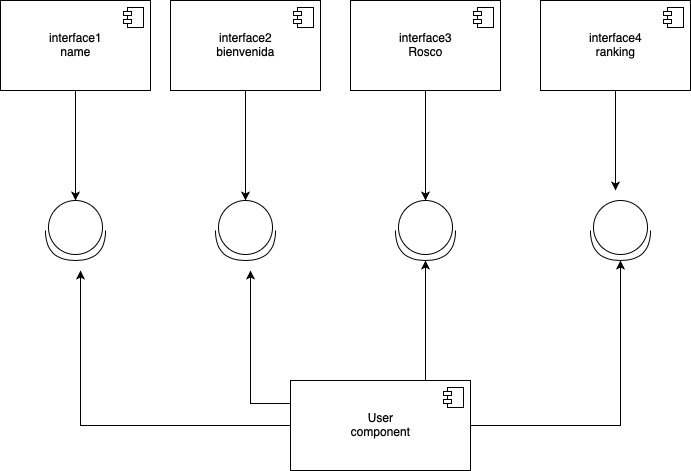

The diagram above was exported from draw.io. Its source (the exported page's mxGraphModel, read from the mxfile embedded in the PNG):
<mxGraphModel dx="932" dy="648" grid="1" gridSize="10" guides="1" tooltips="1" connect="1" arrows="1" fold="1" page="1" pageScale="1" pageWidth="827" pageHeight="1169" math="0" shadow="0">
  <root>
    <mxCell id="0" />
    <mxCell id="1" parent="0" />
    <mxCell id="8pmatQucYFsYdRb_QfNh-24" style="edgeStyle=orthogonalEdgeStyle;rounded=0;orthogonalLoop=1;jettySize=auto;html=1;exitX=0.5;exitY=1;exitDx=0;exitDy=0;" edge="1" parent="1" source="8pmatQucYFsYdRb_QfNh-9" target="8pmatQucYFsYdRb_QfNh-17">
      <mxGeometry relative="1" as="geometry" />
    </mxCell>
    <mxCell id="8pmatQucYFsYdRb_QfNh-9" value="interface1&lt;br&gt;name" style="html=1;" vertex="1" parent="1">
      <mxGeometry x="60" y="530" width="150" height="90" as="geometry" />
    </mxCell>
    <mxCell id="8pmatQucYFsYdRb_QfNh-10" value="" style="shape=component;jettyWidth=8;jettyHeight=4;" vertex="1" parent="8pmatQucYFsYdRb_QfNh-9">
      <mxGeometry x="1" width="20" height="20" relative="1" as="geometry">
        <mxPoint x="-27" y="7" as="offset" />
      </mxGeometry>
    </mxCell>
    <mxCell id="8pmatQucYFsYdRb_QfNh-40" style="edgeStyle=orthogonalEdgeStyle;rounded=0;orthogonalLoop=1;jettySize=auto;html=1;exitX=0.5;exitY=1;exitDx=0;exitDy=0;" edge="1" parent="1" source="8pmatQucYFsYdRb_QfNh-12">
      <mxGeometry relative="1" as="geometry">
        <mxPoint x="675" y="720" as="targetPoint" />
      </mxGeometry>
    </mxCell>
    <mxCell id="8pmatQucYFsYdRb_QfNh-12" value="interface4&lt;br&gt;ranking" style="html=1;" vertex="1" parent="1">
      <mxGeometry x="600" y="530" width="150" height="90" as="geometry" />
    </mxCell>
    <mxCell id="8pmatQucYFsYdRb_QfNh-13" value="" style="shape=component;jettyWidth=8;jettyHeight=4;" vertex="1" parent="8pmatQucYFsYdRb_QfNh-12">
      <mxGeometry x="1" width="20" height="20" relative="1" as="geometry">
        <mxPoint x="-27" y="7" as="offset" />
      </mxGeometry>
    </mxCell>
    <mxCell id="8pmatQucYFsYdRb_QfNh-25" style="edgeStyle=orthogonalEdgeStyle;rounded=0;orthogonalLoop=1;jettySize=auto;html=1;exitX=0.5;exitY=1;exitDx=0;exitDy=0;" edge="1" parent="1" source="8pmatQucYFsYdRb_QfNh-14" target="8pmatQucYFsYdRb_QfNh-21">
      <mxGeometry relative="1" as="geometry" />
    </mxCell>
    <mxCell id="8pmatQucYFsYdRb_QfNh-14" value="interface3&lt;br&gt;Rosco" style="html=1;" vertex="1" parent="1">
      <mxGeometry x="410" y="530" width="150" height="90" as="geometry" />
    </mxCell>
    <mxCell id="8pmatQucYFsYdRb_QfNh-15" value="" style="shape=component;jettyWidth=8;jettyHeight=4;" vertex="1" parent="8pmatQucYFsYdRb_QfNh-14">
      <mxGeometry x="1" width="20" height="20" relative="1" as="geometry">
        <mxPoint x="-27" y="7" as="offset" />
      </mxGeometry>
    </mxCell>
    <mxCell id="8pmatQucYFsYdRb_QfNh-17" value="" style="shape=providedRequiredInterface;html=1;verticalLabelPosition=bottom;direction=south;" vertex="1" parent="1">
      <mxGeometry x="105" y="730" width="60" height="60" as="geometry" />
    </mxCell>
    <mxCell id="8pmatQucYFsYdRb_QfNh-21" value="" style="shape=providedRequiredInterface;html=1;verticalLabelPosition=bottom;direction=south;" vertex="1" parent="1">
      <mxGeometry x="455" y="730" width="60" height="60" as="geometry" />
    </mxCell>
    <mxCell id="8pmatQucYFsYdRb_QfNh-39" style="edgeStyle=orthogonalEdgeStyle;rounded=0;orthogonalLoop=1;jettySize=auto;html=1;exitX=0;exitY=0.5;exitDx=0;exitDy=0;exitPerimeter=0;" edge="1" parent="1" source="8pmatQucYFsYdRb_QfNh-22">
      <mxGeometry relative="1" as="geometry">
        <mxPoint x="680" y="730" as="targetPoint" />
      </mxGeometry>
    </mxCell>
    <mxCell id="8pmatQucYFsYdRb_QfNh-22" value="" style="shape=providedRequiredInterface;html=1;verticalLabelPosition=bottom;direction=south;" vertex="1" parent="1">
      <mxGeometry x="650" y="730" width="60" height="60" as="geometry" />
    </mxCell>
    <mxCell id="8pmatQucYFsYdRb_QfNh-30" style="edgeStyle=orthogonalEdgeStyle;rounded=0;orthogonalLoop=1;jettySize=auto;html=1;exitX=0;exitY=0.5;exitDx=0;exitDy=0;" edge="1" parent="1" source="8pmatQucYFsYdRb_QfNh-28">
      <mxGeometry relative="1" as="geometry">
        <mxPoint x="140" y="800" as="targetPoint" />
        <Array as="points">
          <mxPoint x="140" y="955" />
          <mxPoint x="140" y="800" />
        </Array>
      </mxGeometry>
    </mxCell>
    <mxCell id="8pmatQucYFsYdRb_QfNh-31" style="edgeStyle=orthogonalEdgeStyle;rounded=0;orthogonalLoop=1;jettySize=auto;html=1;entryX=1;entryY=0.5;entryDx=0;entryDy=0;entryPerimeter=0;" edge="1" parent="1" source="8pmatQucYFsYdRb_QfNh-28" target="8pmatQucYFsYdRb_QfNh-21">
      <mxGeometry relative="1" as="geometry">
        <mxPoint x="440" y="800" as="targetPoint" />
        <Array as="points">
          <mxPoint x="485" y="830" />
          <mxPoint x="485" y="830" />
        </Array>
      </mxGeometry>
    </mxCell>
    <mxCell id="8pmatQucYFsYdRb_QfNh-32" style="edgeStyle=orthogonalEdgeStyle;rounded=0;orthogonalLoop=1;jettySize=auto;html=1;exitX=1;exitY=0.5;exitDx=0;exitDy=0;entryX=1;entryY=0.5;entryDx=0;entryDy=0;entryPerimeter=0;" edge="1" parent="1" source="8pmatQucYFsYdRb_QfNh-28" target="8pmatQucYFsYdRb_QfNh-22">
      <mxGeometry relative="1" as="geometry" />
    </mxCell>
    <mxCell id="8pmatQucYFsYdRb_QfNh-38" style="edgeStyle=orthogonalEdgeStyle;rounded=0;orthogonalLoop=1;jettySize=auto;html=1;exitX=0;exitY=0.25;exitDx=0;exitDy=0;" edge="1" parent="1" source="8pmatQucYFsYdRb_QfNh-28">
      <mxGeometry relative="1" as="geometry">
        <mxPoint x="310" y="800" as="targetPoint" />
      </mxGeometry>
    </mxCell>
    <mxCell id="8pmatQucYFsYdRb_QfNh-28" value="User&lt;br&gt;component" style="html=1;" vertex="1" parent="1">
      <mxGeometry x="350" y="910" width="180" height="90" as="geometry" />
    </mxCell>
    <mxCell id="8pmatQucYFsYdRb_QfNh-29" value="" style="shape=component;jettyWidth=8;jettyHeight=4;" vertex="1" parent="8pmatQucYFsYdRb_QfNh-28">
      <mxGeometry x="1" width="20" height="20" relative="1" as="geometry">
        <mxPoint x="-27" y="7" as="offset" />
      </mxGeometry>
    </mxCell>
    <mxCell id="8pmatQucYFsYdRb_QfNh-36" style="edgeStyle=orthogonalEdgeStyle;rounded=0;orthogonalLoop=1;jettySize=auto;html=1;exitX=0.5;exitY=1;exitDx=0;exitDy=0;" edge="1" parent="1" source="8pmatQucYFsYdRb_QfNh-33" target="8pmatQucYFsYdRb_QfNh-35">
      <mxGeometry relative="1" as="geometry" />
    </mxCell>
    <mxCell id="8pmatQucYFsYdRb_QfNh-33" value="interface2&lt;br&gt;bienvenida" style="html=1;" vertex="1" parent="1">
      <mxGeometry x="230" y="530" width="150" height="90" as="geometry" />
    </mxCell>
    <mxCell id="8pmatQucYFsYdRb_QfNh-34" value="" style="shape=component;jettyWidth=8;jettyHeight=4;" vertex="1" parent="8pmatQucYFsYdRb_QfNh-33">
      <mxGeometry x="1" width="20" height="20" relative="1" as="geometry">
        <mxPoint x="-27" y="7" as="offset" />
      </mxGeometry>
    </mxCell>
    <mxCell id="8pmatQucYFsYdRb_QfNh-35" value="" style="shape=providedRequiredInterface;html=1;verticalLabelPosition=bottom;direction=south;" vertex="1" parent="1">
      <mxGeometry x="275" y="730" width="60" height="60" as="geometry" />
    </mxCell>
  </root>
</mxGraphModel>